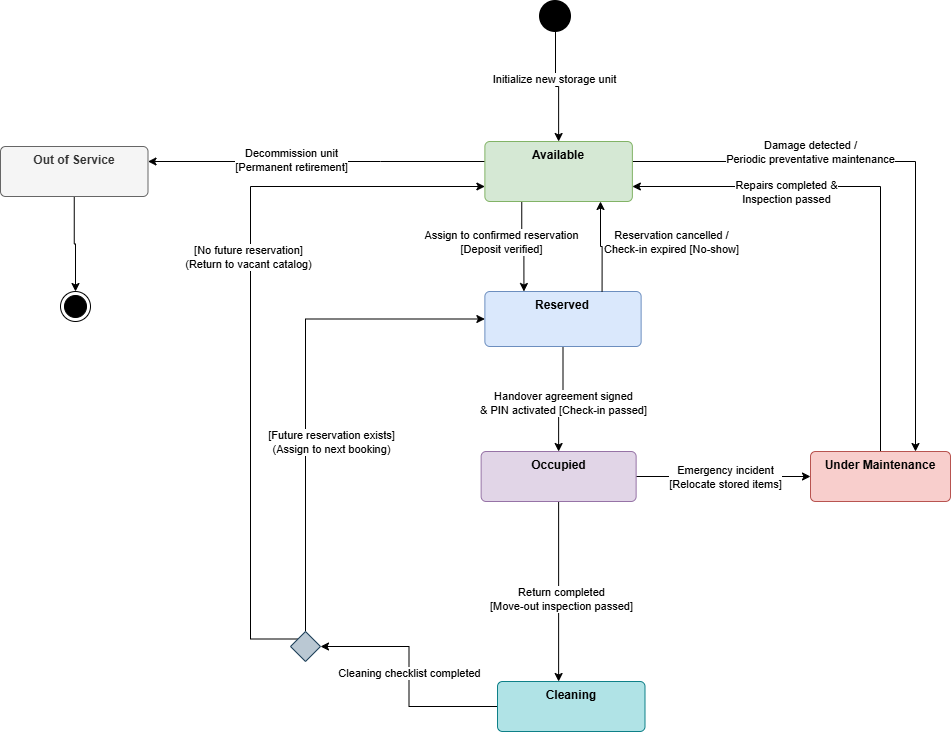

The diagram above was exported from draw.io. Its source (the exported page's mxGraphModel, read from the mxfile embedded in the PNG):
<mxGraphModel dx="2137" dy="745" grid="1" gridSize="10" guides="1" tooltips="1" connect="1" arrows="1" fold="1" page="1" pageScale="1" pageWidth="1169" pageHeight="827" math="0" shadow="0">
  <root>
    <mxCell id="0" />
    <mxCell id="1" parent="0" />
    <mxCell id="Wgp6sHDD0mhO0PbhmbQC-10" edge="1" parent="1" source="Wgp6sHDD0mhO0PbhmbQC-1" style="edgeStyle=orthogonalEdgeStyle;rounded=0;orthogonalLoop=1;jettySize=auto;html=1;entryX=0.75;entryY=0;entryDx=0;entryDy=0;" target="Wgp6sHDD0mhO0PbhmbQC-7">
      <mxGeometry relative="1" as="geometry">
        <Array as="points">
          <mxPoint x="855" y="210" />
        </Array>
      </mxGeometry>
    </mxCell>
    <mxCell id="Wgp6sHDD0mhO0PbhmbQC-11" connectable="0" parent="Wgp6sHDD0mhO0PbhmbQC-10" style="edgeLabel;html=1;align=center;verticalAlign=middle;resizable=0;points=[];" value="Damage detected /&lt;div&gt;Periodic preventative maintenance&lt;/div&gt;" vertex="1">
      <mxGeometry relative="1" x="-0.2964" y="-3" as="geometry">
        <mxPoint x="-24" y="-13" as="offset" />
      </mxGeometry>
    </mxCell>
    <mxCell id="Wgp6sHDD0mhO0PbhmbQC-29" edge="1" parent="1" source="Wgp6sHDD0mhO0PbhmbQC-1" style="edgeStyle=orthogonalEdgeStyle;rounded=0;orthogonalLoop=1;jettySize=auto;html=1;" target="Wgp6sHDD0mhO0PbhmbQC-9">
      <mxGeometry relative="1" as="geometry">
        <Array as="points">
          <mxPoint x="320" y="210" />
          <mxPoint x="320" y="210" />
        </Array>
        <mxPoint x="160" y="220" as="targetPoint" />
      </mxGeometry>
    </mxCell>
    <mxCell id="3xRTMhgK8ASI0ZoTbtNH-8" connectable="0" parent="Wgp6sHDD0mhO0PbhmbQC-29" style="edgeLabel;html=1;align=center;verticalAlign=middle;resizable=0;points=[];" value="Decommission unit&lt;div&gt;[Permanent retirement]&lt;/div&gt;" vertex="1">
      <mxGeometry relative="1" x="0.1532" y="-2" as="geometry">
        <mxPoint as="offset" />
      </mxGeometry>
    </mxCell>
    <mxCell id="3xRTMhgK8ASI0ZoTbtNH-5" edge="1" parent="1" source="Wgp6sHDD0mhO0PbhmbQC-1" style="edgeStyle=orthogonalEdgeStyle;rounded=0;orthogonalLoop=1;jettySize=auto;html=1;exitX=0.25;exitY=1;exitDx=0;exitDy=0;entryX=0.25;entryY=0;entryDx=0;entryDy=0;" target="Wgp6sHDD0mhO0PbhmbQC-4">
      <mxGeometry relative="1" as="geometry" />
    </mxCell>
    <mxCell id="3xRTMhgK8ASI0ZoTbtNH-6" connectable="0" parent="3xRTMhgK8ASI0ZoTbtNH-5" style="edgeLabel;html=1;align=center;verticalAlign=middle;resizable=0;points=[];" value="Assign to confirmed reservation&lt;div&gt;[Deposit verified]&lt;/div&gt;" vertex="1">
      <mxGeometry relative="1" x="-0.1676" y="-1" as="geometry">
        <mxPoint x="-20" y="2" as="offset" />
      </mxGeometry>
    </mxCell>
    <mxCell id="Wgp6sHDD0mhO0PbhmbQC-1" parent="1" style="html=1;align=center;verticalAlign=top;rounded=1;absoluteArcSize=1;arcSize=10;dashed=0;whiteSpace=wrap;fillColor=#d5e8d4;strokeColor=#82b366;" value="&lt;b&gt;Available&lt;/b&gt;&lt;div&gt;&lt;/div&gt;" vertex="1">
      <mxGeometry height="60" width="147.5" x="424.38" y="190" as="geometry" />
    </mxCell>
    <mxCell id="Wgp6sHDD0mhO0PbhmbQC-3" edge="1" parent="1" source="Wgp6sHDD0mhO0PbhmbQC-2" style="edgeStyle=orthogonalEdgeStyle;rounded=0;orthogonalLoop=1;jettySize=auto;html=1;entryX=0.5;entryY=0;entryDx=0;entryDy=0;" target="Wgp6sHDD0mhO0PbhmbQC-1">
      <mxGeometry relative="1" as="geometry" />
    </mxCell>
    <mxCell id="Wgp6sHDD0mhO0PbhmbQC-5" connectable="0" parent="Wgp6sHDD0mhO0PbhmbQC-3" style="edgeLabel;html=1;align=center;verticalAlign=middle;resizable=0;points=[];" value="Initialize new storage unit" vertex="1">
      <mxGeometry relative="1" x="-0.1697" y="-2" as="geometry">
        <mxPoint as="offset" />
      </mxGeometry>
    </mxCell>
    <mxCell id="Wgp6sHDD0mhO0PbhmbQC-2" parent="1" style="shape=ellipse;html=1;fillColor=strokeColor;strokeWidth=2;verticalLabelPosition=bottom;verticalAlignment=top;perimeter=ellipsePerimeter;" value="" vertex="1">
      <mxGeometry height="30" width="30" x="480" y="50" as="geometry" />
    </mxCell>
    <mxCell id="3xRTMhgK8ASI0ZoTbtNH-7" edge="1" parent="1" source="Wgp6sHDD0mhO0PbhmbQC-4" style="edgeStyle=orthogonalEdgeStyle;rounded=0;orthogonalLoop=1;jettySize=auto;html=1;entryX=0.5;entryY=0;entryDx=0;entryDy=0;" target="Wgp6sHDD0mhO0PbhmbQC-6">
      <mxGeometry relative="1" as="geometry" />
    </mxCell>
    <mxCell id="3xRTMhgK8ASI0ZoTbtNH-24" connectable="0" parent="3xRTMhgK8ASI0ZoTbtNH-7" style="edgeLabel;html=1;align=center;verticalAlign=middle;resizable=0;points=[];" value="Handover agreement signed&lt;div&gt;&amp;amp; PIN activated [Check-in passed]&lt;/div&gt;" vertex="1">
      <mxGeometry relative="1" x="-0.2212" y="-5" as="geometry">
        <mxPoint x="5" y="14" as="offset" />
      </mxGeometry>
    </mxCell>
    <mxCell id="Wgp6sHDD0mhO0PbhmbQC-4" parent="1" style="html=1;align=center;verticalAlign=top;rounded=1;absoluteArcSize=1;arcSize=10;dashed=0;whiteSpace=wrap;fillColor=#dae8fc;strokeColor=#6c8ebf;" value="&lt;b&gt;Reserved&lt;/b&gt;&lt;div&gt;&lt;/div&gt;" vertex="1">
      <mxGeometry height="55" width="156.25" x="424.38" y="340" as="geometry" />
    </mxCell>
    <mxCell id="Wgp6sHDD0mhO0PbhmbQC-14" edge="1" parent="1" source="Wgp6sHDD0mhO0PbhmbQC-6" style="edgeStyle=orthogonalEdgeStyle;rounded=0;orthogonalLoop=1;jettySize=auto;html=1;entryX=0;entryY=0.5;entryDx=0;entryDy=0;" target="Wgp6sHDD0mhO0PbhmbQC-7">
      <mxGeometry relative="1" as="geometry" />
    </mxCell>
    <mxCell id="Wgp6sHDD0mhO0PbhmbQC-15" connectable="0" parent="Wgp6sHDD0mhO0PbhmbQC-14" style="edgeLabel;html=1;align=center;verticalAlign=middle;resizable=0;points=[];" value="Emergency incident&lt;div&gt;[Relocate stored items]&lt;/div&gt;" vertex="1">
      <mxGeometry relative="1" x="0.0205" as="geometry">
        <mxPoint as="offset" />
      </mxGeometry>
    </mxCell>
    <mxCell id="Wgp6sHDD0mhO0PbhmbQC-16" edge="1" parent="1" source="Wgp6sHDD0mhO0PbhmbQC-6" style="edgeStyle=orthogonalEdgeStyle;rounded=0;orthogonalLoop=1;jettySize=auto;html=1;" target="Wgp6sHDD0mhO0PbhmbQC-8">
      <mxGeometry relative="1" as="geometry">
        <Array as="points">
          <mxPoint x="499" y="640" />
          <mxPoint x="499" y="640" />
        </Array>
      </mxGeometry>
    </mxCell>
    <mxCell id="Wgp6sHDD0mhO0PbhmbQC-17" connectable="0" parent="Wgp6sHDD0mhO0PbhmbQC-16" style="edgeLabel;html=1;align=center;verticalAlign=middle;resizable=0;points=[];" value="Return completed&lt;div&gt;[Move-out inspection passed]&lt;/div&gt;" vertex="1">
      <mxGeometry relative="1" x="0.0843" y="2" as="geometry">
        <mxPoint as="offset" />
      </mxGeometry>
    </mxCell>
    <mxCell id="Wgp6sHDD0mhO0PbhmbQC-6" parent="1" style="html=1;align=center;verticalAlign=top;rounded=1;absoluteArcSize=1;arcSize=10;dashed=0;whiteSpace=wrap;fillColor=#e1d5e7;strokeColor=#9673a6;" value="&lt;b&gt;Occupied&lt;/b&gt;&lt;div&gt;&lt;/div&gt;" vertex="1">
      <mxGeometry height="50" width="155" x="420.63" y="500" as="geometry" />
    </mxCell>
    <mxCell id="Wgp6sHDD0mhO0PbhmbQC-12" edge="1" parent="1" source="Wgp6sHDD0mhO0PbhmbQC-7" style="edgeStyle=orthogonalEdgeStyle;rounded=0;orthogonalLoop=1;jettySize=auto;html=1;libavoidRouting=1;entryX=1;entryY=0.75;entryDx=0;entryDy=0;" target="Wgp6sHDD0mhO0PbhmbQC-1">
      <mxGeometry relative="1" as="geometry">
        <Array as="points">
          <mxPoint x="820" y="235" />
        </Array>
        <mxPoint x="570" y="240" as="targetPoint" />
      </mxGeometry>
    </mxCell>
    <mxCell id="Wgp6sHDD0mhO0PbhmbQC-13" connectable="0" parent="Wgp6sHDD0mhO0PbhmbQC-12" style="edgeLabel;html=1;align=center;verticalAlign=middle;resizable=0;points=[];" value="Repairs completed &amp;amp;&lt;div&gt;Inspection passed&lt;/div&gt;" vertex="1">
      <mxGeometry relative="1" x="0.403" as="geometry">
        <mxPoint y="5" as="offset" />
      </mxGeometry>
    </mxCell>
    <mxCell id="Wgp6sHDD0mhO0PbhmbQC-7" parent="1" style="html=1;align=center;verticalAlign=top;rounded=1;absoluteArcSize=1;arcSize=10;dashed=0;whiteSpace=wrap;fillColor=#f8cecc;strokeColor=#b85450;" value="&lt;b&gt;Under Maintenance&lt;/b&gt;&lt;div&gt;&lt;/div&gt;" vertex="1">
      <mxGeometry height="50" width="140" x="750" y="500" as="geometry" />
    </mxCell>
    <mxCell id="3xRTMhgK8ASI0ZoTbtNH-14" edge="1" parent="1" source="Wgp6sHDD0mhO0PbhmbQC-8" style="edgeStyle=orthogonalEdgeStyle;rounded=0;orthogonalLoop=1;jettySize=auto;html=1;entryX=1;entryY=0.5;entryDx=0;entryDy=0;" target="Wgp6sHDD0mhO0PbhmbQC-19">
      <mxGeometry relative="1" as="geometry" />
    </mxCell>
    <mxCell id="3xRTMhgK8ASI0ZoTbtNH-17" connectable="0" parent="3xRTMhgK8ASI0ZoTbtNH-14" style="edgeLabel;html=1;align=center;verticalAlign=middle;resizable=0;points=[];" value="Cleaning checklist completed" vertex="1">
      <mxGeometry relative="1" x="0.0328" as="geometry">
        <mxPoint as="offset" />
      </mxGeometry>
    </mxCell>
    <mxCell id="Wgp6sHDD0mhO0PbhmbQC-8" parent="1" style="html=1;align=center;verticalAlign=top;rounded=1;absoluteArcSize=1;arcSize=10;dashed=0;whiteSpace=wrap;fillColor=#b0e3e6;strokeColor=#0e8088;" value="&lt;b&gt;Cleaning&lt;br&gt;&lt;/b&gt;" vertex="1">
      <mxGeometry height="50" width="147.5" x="437" y="730" as="geometry" />
    </mxCell>
    <mxCell id="Wgp6sHDD0mhO0PbhmbQC-32" edge="1" parent="1" source="Wgp6sHDD0mhO0PbhmbQC-9" style="edgeStyle=orthogonalEdgeStyle;rounded=0;orthogonalLoop=1;jettySize=auto;html=1;entryX=0.5;entryY=0;entryDx=0;entryDy=0;" target="Wgp6sHDD0mhO0PbhmbQC-30">
      <mxGeometry relative="1" as="geometry" />
    </mxCell>
    <mxCell id="Wgp6sHDD0mhO0PbhmbQC-9" parent="1" style="html=1;align=center;verticalAlign=top;rounded=1;absoluteArcSize=1;arcSize=10;dashed=0;whiteSpace=wrap;fillColor=#f5f5f5;fontColor=#333333;strokeColor=#666666;" value="&lt;b&gt;Out of Service&lt;/b&gt;" vertex="1">
      <mxGeometry height="50" width="147.5" x="-60" y="195" as="geometry" />
    </mxCell>
    <mxCell id="3xRTMhgK8ASI0ZoTbtNH-18" edge="1" parent="1" source="Wgp6sHDD0mhO0PbhmbQC-19" style="edgeStyle=elbowEdgeStyle;rounded=0;orthogonalLoop=1;jettySize=auto;html=1;entryX=0;entryY=0.5;entryDx=0;entryDy=0;" target="Wgp6sHDD0mhO0PbhmbQC-4">
      <mxGeometry relative="1" as="geometry">
        <Array as="points">
          <mxPoint x="245" y="440" />
          <mxPoint x="260" y="390" />
          <mxPoint x="250" y="410" />
          <mxPoint x="245" y="500" />
        </Array>
        <mxPoint x="245" y="370" as="targetPoint" />
      </mxGeometry>
    </mxCell>
    <mxCell id="3xRTMhgK8ASI0ZoTbtNH-20" connectable="0" parent="3xRTMhgK8ASI0ZoTbtNH-18" style="edgeLabel;html=1;align=center;verticalAlign=middle;resizable=0;points=[];" value="[Future reservation exists]&lt;div&gt;(Assign to next booking)&lt;/div&gt;" vertex="1">
      <mxGeometry relative="1" x="-0.208" y="3" as="geometry">
        <mxPoint x="28" y="5" as="offset" />
      </mxGeometry>
    </mxCell>
    <mxCell id="3xRTMhgK8ASI0ZoTbtNH-21" edge="1" parent="1" source="Wgp6sHDD0mhO0PbhmbQC-19" style="edgeStyle=elbowEdgeStyle;rounded=0;orthogonalLoop=1;jettySize=auto;html=1;exitX=0;exitY=0;exitDx=0;exitDy=0;entryX=0;entryY=0.75;entryDx=0;entryDy=0;" target="Wgp6sHDD0mhO0PbhmbQC-1">
      <mxGeometry relative="1" as="geometry">
        <Array as="points">
          <mxPoint x="190" y="330" />
        </Array>
        <mxPoint x="410" y="230" as="targetPoint" />
      </mxGeometry>
    </mxCell>
    <mxCell id="3xRTMhgK8ASI0ZoTbtNH-23" connectable="0" parent="3xRTMhgK8ASI0ZoTbtNH-21" style="edgeLabel;html=1;align=center;verticalAlign=middle;resizable=0;points=[];" value="[No future reservation]&lt;div&gt;(Return to vacant catalog)&lt;/div&gt;" vertex="1">
      <mxGeometry relative="1" x="0.1707" y="3" as="geometry">
        <mxPoint as="offset" />
      </mxGeometry>
    </mxCell>
    <mxCell id="Wgp6sHDD0mhO0PbhmbQC-19" parent="1" style="shape=rhombus;html=1;dashed=0;whiteSpace=wrap;perimeter=rhombusPerimeter;fillColor=#bac8d3;strokeColor=#23445d;" value="" vertex="1">
      <mxGeometry height="30" width="30" x="230" y="680" as="geometry" />
    </mxCell>
    <mxCell id="Wgp6sHDD0mhO0PbhmbQC-30" parent="1" style="ellipse;html=1;shape=endState;fillColor=strokeColor;" value="" vertex="1">
      <mxGeometry height="30" width="30" y="340" as="geometry" />
    </mxCell>
    <mxCell id="3xRTMhgK8ASI0ZoTbtNH-2" edge="1" parent="1" source="Wgp6sHDD0mhO0PbhmbQC-4" style="edgeStyle=orthogonalEdgeStyle;rounded=0;orthogonalLoop=1;jettySize=auto;html=1;exitX=0.75;exitY=0;exitDx=0;exitDy=0;" target="Wgp6sHDD0mhO0PbhmbQC-1">
      <mxGeometry relative="1" as="geometry">
        <Array as="points">
          <mxPoint x="542" y="295" />
          <mxPoint x="540" y="295" />
        </Array>
        <mxPoint x="538" y="250" as="targetPoint" />
      </mxGeometry>
    </mxCell>
    <mxCell id="3xRTMhgK8ASI0ZoTbtNH-3" connectable="0" parent="3xRTMhgK8ASI0ZoTbtNH-2" style="edgeLabel;html=1;align=center;verticalAlign=middle;resizable=0;points=[];" value="Reservation cancelled /&lt;div&gt;Check-in expired [No-show]&lt;/div&gt;" vertex="1">
      <mxGeometry relative="1" x="0.0472" as="geometry">
        <mxPoint x="70" y="-4" as="offset" />
      </mxGeometry>
    </mxCell>
  </root>
</mxGraphModel>